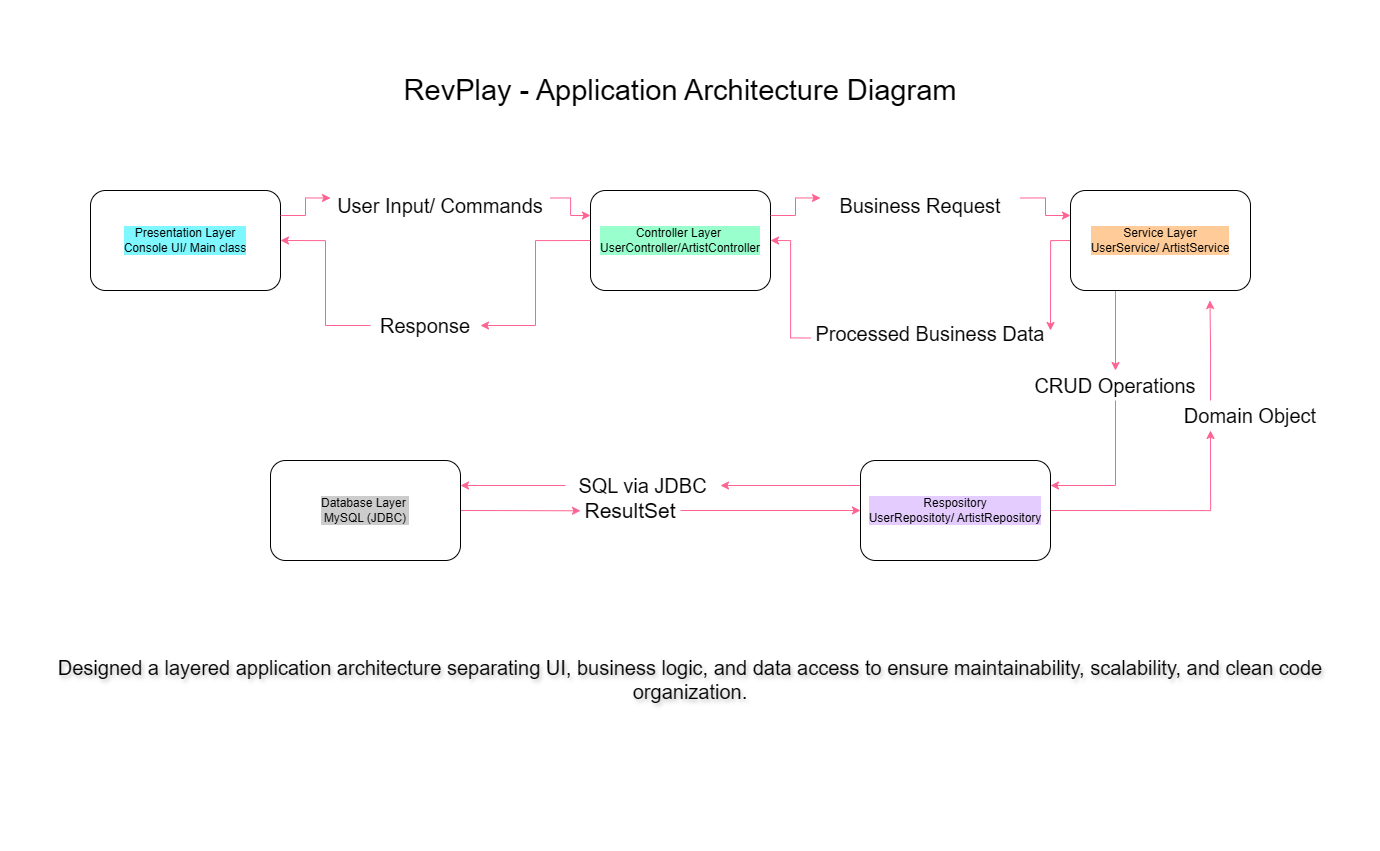

The diagram above was exported from draw.io. Its source (the exported page's mxGraphModel, read from the mxfile embedded in the PNG):
<mxGraphModel dx="3147" dy="1777" grid="1" gridSize="20" guides="1" tooltips="1" connect="1" arrows="1" fold="1" page="1" pageScale="1" pageWidth="1400" pageHeight="850" background="#ffffff" math="0" shadow="0">
  <root>
    <mxCell id="0" />
    <mxCell id="1" parent="0" />
    <mxCell id="L4DobHP-AUiiBToJj9yF-34" edge="1" parent="1" source="L4DobHP-AUiiBToJj9yF-43" style="edgeStyle=orthogonalEdgeStyle;rounded=0;orthogonalLoop=1;jettySize=auto;html=1;exitX=1;exitY=0.25;exitDx=0;exitDy=0;entryX=0;entryY=0.25;entryDx=0;entryDy=0;strokeColor=#FF6392;fontColor=#5AA9E6;fillColor=#FFE45E;" target="L4DobHP-AUiiBToJj9yF-2">
      <mxGeometry relative="1" as="geometry" />
    </mxCell>
    <mxCell id="L4DobHP-AUiiBToJj9yF-1" parent="1" style="rounded=1;whiteSpace=wrap;html=1;labelBackgroundColor=#7EF7FF;textShadow=0;" value="Presentation Layer&lt;br&gt;Console UI/ Main class" vertex="1">
      <mxGeometry height="100" width="190" x="50" y="110" as="geometry" />
    </mxCell>
    <mxCell id="L4DobHP-AUiiBToJj9yF-36" edge="1" parent="1" source="L4DobHP-AUiiBToJj9yF-84" style="edgeStyle=orthogonalEdgeStyle;rounded=0;orthogonalLoop=1;jettySize=auto;html=1;exitX=0;exitY=0.5;exitDx=0;exitDy=0;entryX=1;entryY=0.5;entryDx=0;entryDy=0;strokeColor=#FF6392;fontColor=#5AA9E6;fillColor=#FFE45E;" target="L4DobHP-AUiiBToJj9yF-1">
      <mxGeometry relative="1" as="geometry" />
    </mxCell>
    <mxCell id="L4DobHP-AUiiBToJj9yF-37" edge="1" parent="1" source="L4DobHP-AUiiBToJj9yF-46" style="edgeStyle=orthogonalEdgeStyle;rounded=0;orthogonalLoop=1;jettySize=auto;html=1;exitX=1;exitY=0.25;exitDx=0;exitDy=0;entryX=0;entryY=0.25;entryDx=0;entryDy=0;strokeColor=#FF6392;fontColor=#5AA9E6;fillColor=#FFE45E;" target="L4DobHP-AUiiBToJj9yF-3">
      <mxGeometry relative="1" as="geometry" />
    </mxCell>
    <mxCell id="L4DobHP-AUiiBToJj9yF-2" parent="1" style="rounded=1;whiteSpace=wrap;html=1;fontColor=#000000;labelBackgroundColor=#99FFCC;" value="Controller Layer&amp;nbsp;&lt;br&gt;UserController/ArtistController" vertex="1">
      <mxGeometry height="100" width="180" x="550" y="110" as="geometry" />
    </mxCell>
    <mxCell id="L4DobHP-AUiiBToJj9yF-38" edge="1" parent="1" source="L4DobHP-AUiiBToJj9yF-61" style="edgeStyle=orthogonalEdgeStyle;rounded=0;orthogonalLoop=1;jettySize=auto;html=1;exitX=0;exitY=0.25;exitDx=0;exitDy=0;entryX=1;entryY=0.5;entryDx=0;entryDy=0;strokeColor=#FF6392;fontColor=#5AA9E6;fillColor=#FFE45E;" target="L4DobHP-AUiiBToJj9yF-2">
      <mxGeometry relative="1" as="geometry">
        <Array as="points">
          <mxPoint x="750" y="257" />
          <mxPoint x="750" y="160" />
        </Array>
      </mxGeometry>
    </mxCell>
    <mxCell id="L4DobHP-AUiiBToJj9yF-39" edge="1" parent="1" source="L4DobHP-AUiiBToJj9yF-49" style="edgeStyle=orthogonalEdgeStyle;rounded=0;orthogonalLoop=1;jettySize=auto;html=1;exitX=0.5;exitY=1;exitDx=0;exitDy=0;entryX=1;entryY=0.25;entryDx=0;entryDy=0;strokeColor=#FF6392;fontColor=#5AA9E6;fillColor=#FFE45E;" target="L4DobHP-AUiiBToJj9yF-4">
      <mxGeometry relative="1" as="geometry" />
    </mxCell>
    <mxCell id="L4DobHP-AUiiBToJj9yF-73" edge="1" parent="1" source="L4DobHP-AUiiBToJj9yF-3" style="edgeStyle=orthogonalEdgeStyle;rounded=0;orthogonalLoop=1;jettySize=auto;html=1;exitX=0;exitY=0.5;exitDx=0;exitDy=0;entryX=1;entryY=0;entryDx=0;entryDy=0;strokeColor=#FF6392;fontColor=#5AA9E6;fillColor=#FFE45E;" target="L4DobHP-AUiiBToJj9yF-61">
      <mxGeometry relative="1" as="geometry" />
    </mxCell>
    <mxCell id="L4DobHP-AUiiBToJj9yF-81" edge="1" parent="1" source="L4DobHP-AUiiBToJj9yF-3" style="edgeStyle=orthogonalEdgeStyle;rounded=0;orthogonalLoop=1;jettySize=auto;html=1;exitX=0.25;exitY=1;exitDx=0;exitDy=0;entryX=0.5;entryY=0;entryDx=0;entryDy=0;strokeColor=#FF6392;fontColor=#5AA9E6;fillColor=#FFE45E;" target="L4DobHP-AUiiBToJj9yF-49">
      <mxGeometry relative="1" as="geometry" />
    </mxCell>
    <mxCell id="L4DobHP-AUiiBToJj9yF-3" parent="1" style="rounded=1;whiteSpace=wrap;html=1;labelBackgroundColor=#FFCC99;" value="Service Layer&lt;br&gt;UserService/ ArtistService" vertex="1">
      <mxGeometry height="100" width="180" x="1030" y="110" as="geometry" />
    </mxCell>
    <mxCell id="L4DobHP-AUiiBToJj9yF-54" edge="1" parent="1" source="L4DobHP-AUiiBToJj9yF-4" style="edgeStyle=orthogonalEdgeStyle;rounded=0;orthogonalLoop=1;jettySize=auto;html=1;exitX=0;exitY=0.25;exitDx=0;exitDy=0;strokeColor=#FF6392;fontColor=#5AA9E6;fillColor=#FFE45E;" target="L4DobHP-AUiiBToJj9yF-52">
      <mxGeometry relative="1" as="geometry" />
    </mxCell>
    <mxCell id="L4DobHP-AUiiBToJj9yF-83" edge="1" parent="1" source="L4DobHP-AUiiBToJj9yF-4" style="edgeStyle=orthogonalEdgeStyle;rounded=0;orthogonalLoop=1;jettySize=auto;html=1;exitX=1;exitY=0.5;exitDx=0;exitDy=0;entryX=0.25;entryY=1;entryDx=0;entryDy=0;strokeColor=#FF6392;fontColor=#5AA9E6;fillColor=#FFE45E;" target="L4DobHP-AUiiBToJj9yF-80">
      <mxGeometry relative="1" as="geometry" />
    </mxCell>
    <mxCell id="L4DobHP-AUiiBToJj9yF-4" parent="1" style="rounded=1;whiteSpace=wrap;html=1;labelBackgroundColor=#E5CCFF;" value="Respository&lt;br&gt;UserRepositoty/ ArtistRepository" vertex="1">
      <mxGeometry height="100" width="190" x="820" y="380" as="geometry" />
    </mxCell>
    <mxCell id="L4DobHP-AUiiBToJj9yF-78" edge="1" parent="1" source="L4DobHP-AUiiBToJj9yF-5" style="edgeStyle=orthogonalEdgeStyle;rounded=0;orthogonalLoop=1;jettySize=auto;html=1;exitX=1;exitY=0.5;exitDx=0;exitDy=0;strokeColor=#FF6392;fontColor=#5AA9E6;fillColor=#FFE45E;">
      <mxGeometry relative="1" as="geometry">
        <mxPoint x="540.0000000000002" y="430.3076923076924" as="targetPoint" />
      </mxGeometry>
    </mxCell>
    <mxCell id="L4DobHP-AUiiBToJj9yF-5" parent="1" style="rounded=1;whiteSpace=wrap;html=1;fontColor=#000000;labelBackgroundColor=#CCCCCC;textShadow=0;" value="Database Layer&amp;nbsp;&lt;br&gt;MySQL (JDBC)" vertex="1">
      <mxGeometry height="100" width="190" x="230" y="380" as="geometry" />
    </mxCell>
    <mxCell id="L4DobHP-AUiiBToJj9yF-11" parent="1" style="text;html=1;whiteSpace=wrap;strokeColor=none;fillColor=none;align=center;verticalAlign=middle;rounded=0;fontSize=29;" value="RevPlay - Application Architecture Diagram" vertex="1">
      <mxGeometry height="180" width="590" x="345" y="-80" as="geometry" />
    </mxCell>
    <mxCell id="L4DobHP-AUiiBToJj9yF-47" edge="1" parent="1" source="L4DobHP-AUiiBToJj9yF-2" style="edgeStyle=orthogonalEdgeStyle;rounded=0;orthogonalLoop=1;jettySize=auto;html=1;exitX=1;exitY=0.25;exitDx=0;exitDy=0;entryX=0;entryY=0.25;entryDx=0;entryDy=0;strokeColor=#FF6392;fontColor=#5AA9E6;fillColor=#FFE45E;" target="L4DobHP-AUiiBToJj9yF-46" value="">
      <mxGeometry relative="1" as="geometry">
        <mxPoint x="730" y="135" as="sourcePoint" />
        <mxPoint x="1030" y="135" as="targetPoint" />
      </mxGeometry>
    </mxCell>
    <mxCell id="L4DobHP-AUiiBToJj9yF-46" parent="1" style="text;html=1;whiteSpace=wrap;strokeColor=none;fillColor=none;align=center;verticalAlign=middle;rounded=0;fontColor=#000000;fontSize=20;" value="Business Request" vertex="1">
      <mxGeometry height="30" width="200" x="780" y="110" as="geometry" />
    </mxCell>
    <mxCell id="L4DobHP-AUiiBToJj9yF-48" edge="1" parent="1" source="L4DobHP-AUiiBToJj9yF-1" style="edgeStyle=orthogonalEdgeStyle;rounded=0;orthogonalLoop=1;jettySize=auto;html=1;exitX=1;exitY=0.25;exitDx=0;exitDy=0;entryX=0;entryY=0.25;entryDx=0;entryDy=0;strokeColor=#FF6392;fontColor=#5AA9E6;fillColor=#FFE45E;" target="L4DobHP-AUiiBToJj9yF-43" value="">
      <mxGeometry relative="1" as="geometry">
        <mxPoint x="240" y="135" as="sourcePoint" />
        <mxPoint x="550" y="135" as="targetPoint" />
      </mxGeometry>
    </mxCell>
    <mxCell id="L4DobHP-AUiiBToJj9yF-43" parent="1" style="text;html=1;whiteSpace=wrap;strokeColor=none;fillColor=none;align=center;verticalAlign=middle;rounded=0;fontColor=#000000;fontSize=20;" value="User Input/ Commands" vertex="1">
      <mxGeometry height="30" width="220" x="290" y="110" as="geometry" />
    </mxCell>
    <mxCell id="L4DobHP-AUiiBToJj9yF-49" parent="1" style="text;html=1;whiteSpace=wrap;strokeColor=none;fillColor=none;align=center;verticalAlign=middle;rounded=0;fontColor=#000000;fontSize=20;" value="CRUD Operations" vertex="1">
      <mxGeometry height="30" width="170" x="990" y="290" as="geometry" />
    </mxCell>
    <mxCell id="L4DobHP-AUiiBToJj9yF-55" edge="1" parent="1" source="L4DobHP-AUiiBToJj9yF-52" style="edgeStyle=orthogonalEdgeStyle;rounded=0;orthogonalLoop=1;jettySize=auto;html=1;exitX=0;exitY=0.5;exitDx=0;exitDy=0;entryX=1;entryY=0.25;entryDx=0;entryDy=0;strokeColor=#FF6392;fontColor=#5AA9E6;fillColor=#FFE45E;" target="L4DobHP-AUiiBToJj9yF-5">
      <mxGeometry relative="1" as="geometry" />
    </mxCell>
    <mxCell id="L4DobHP-AUiiBToJj9yF-52" parent="1" style="text;html=1;whiteSpace=wrap;strokeColor=none;fillColor=none;align=center;verticalAlign=middle;rounded=0;fontColor=#000000;fontSize=20;" value="SQL via JDBC" vertex="1">
      <mxGeometry height="30" width="155" x="525" y="390" as="geometry" />
    </mxCell>
    <mxCell id="L4DobHP-AUiiBToJj9yF-66" parent="1" style="text;html=1;whiteSpace=wrap;strokeColor=none;fillColor=none;align=center;verticalAlign=middle;rounded=0;fontColor=#000000;fontSize=20;textShadow=1;" value="&#10;&lt;blockquote data-start=&quot;3170&quot; data-end=&quot;3331&quot;&gt;&lt;p data-start=&quot;3172&quot; data-end=&quot;3331&quot;&gt;Designed a layered application architecture separating UI, business logic, and data access to ensure maintainability, scalability, and clean code organization.&lt;/p&gt;&#10;&lt;/blockquote&gt;&#10;&#10;&#10;" vertex="1">
      <mxGeometry height="250" width="1380" x="-40" y="520" as="geometry" />
    </mxCell>
    <mxCell id="L4DobHP-AUiiBToJj9yF-61" parent="1" style="text;html=1;whiteSpace=wrap;strokeColor=none;fillColor=none;align=center;verticalAlign=middle;rounded=0;fontColor=#000000;fontSize=20;" value="&#10;Processed Business Data&#10;&#10;" vertex="1">
      <mxGeometry height="30" width="240" x="770" y="250" as="geometry" />
    </mxCell>
    <mxCell id="L4DobHP-AUiiBToJj9yF-79" edge="1" parent="1" style="edgeStyle=orthogonalEdgeStyle;rounded=0;orthogonalLoop=1;jettySize=auto;html=1;entryX=0;entryY=0.5;entryDx=0;entryDy=0;strokeColor=#FF6392;fontColor=#5AA9E6;fillColor=#FFE45E;" target="L4DobHP-AUiiBToJj9yF-4">
      <mxGeometry relative="1" as="geometry">
        <mxPoint x="640" y="430" as="sourcePoint" />
      </mxGeometry>
    </mxCell>
    <mxCell id="L4DobHP-AUiiBToJj9yF-77" parent="1" style="text;html=1;whiteSpace=wrap;strokeColor=none;fillColor=none;align=center;verticalAlign=middle;rounded=0;fontColor=#000000;fontSize=21;" value="ResultSet" vertex="1">
      <mxGeometry height="30" width="60" x="560" y="415" as="geometry" />
    </mxCell>
    <mxCell id="L4DobHP-AUiiBToJj9yF-82" edge="1" parent="1" source="L4DobHP-AUiiBToJj9yF-80" style="edgeStyle=orthogonalEdgeStyle;rounded=0;orthogonalLoop=1;jettySize=auto;html=1;exitX=0.25;exitY=0;exitDx=0;exitDy=0;strokeColor=#FF6392;fontColor=#5AA9E6;fillColor=#FFE45E;">
      <mxGeometry relative="1" as="geometry">
        <mxPoint x="1169.4615384615386" y="220.0000000000001" as="targetPoint" />
      </mxGeometry>
    </mxCell>
    <mxCell id="L4DobHP-AUiiBToJj9yF-80" parent="1" style="text;html=1;whiteSpace=wrap;strokeColor=none;fillColor=none;align=center;verticalAlign=middle;rounded=0;fontColor=#000000;fontSize=20;" value="Domain Object" vertex="1">
      <mxGeometry height="30" width="160" x="1130" y="320" as="geometry" />
    </mxCell>
    <mxCell id="L4DobHP-AUiiBToJj9yF-85" edge="1" parent="1" source="L4DobHP-AUiiBToJj9yF-2" style="edgeStyle=orthogonalEdgeStyle;rounded=0;orthogonalLoop=1;jettySize=auto;html=1;exitX=0;exitY=0.5;exitDx=0;exitDy=0;entryX=1;entryY=0.5;entryDx=0;entryDy=0;strokeColor=#FF6392;fontColor=#5AA9E6;fillColor=#FFE45E;" target="L4DobHP-AUiiBToJj9yF-84" value="">
      <mxGeometry relative="1" as="geometry">
        <mxPoint x="550" y="160" as="sourcePoint" />
        <mxPoint x="240" y="160" as="targetPoint" />
      </mxGeometry>
    </mxCell>
    <mxCell id="L4DobHP-AUiiBToJj9yF-84" parent="1" style="text;html=1;whiteSpace=wrap;strokeColor=none;fillColor=none;align=center;verticalAlign=middle;rounded=0;fontColor=#000000;fontSize=20;" value="Response" vertex="1">
      <mxGeometry height="30" width="110" x="330" y="230" as="geometry" />
    </mxCell>
  </root>
</mxGraphModel>